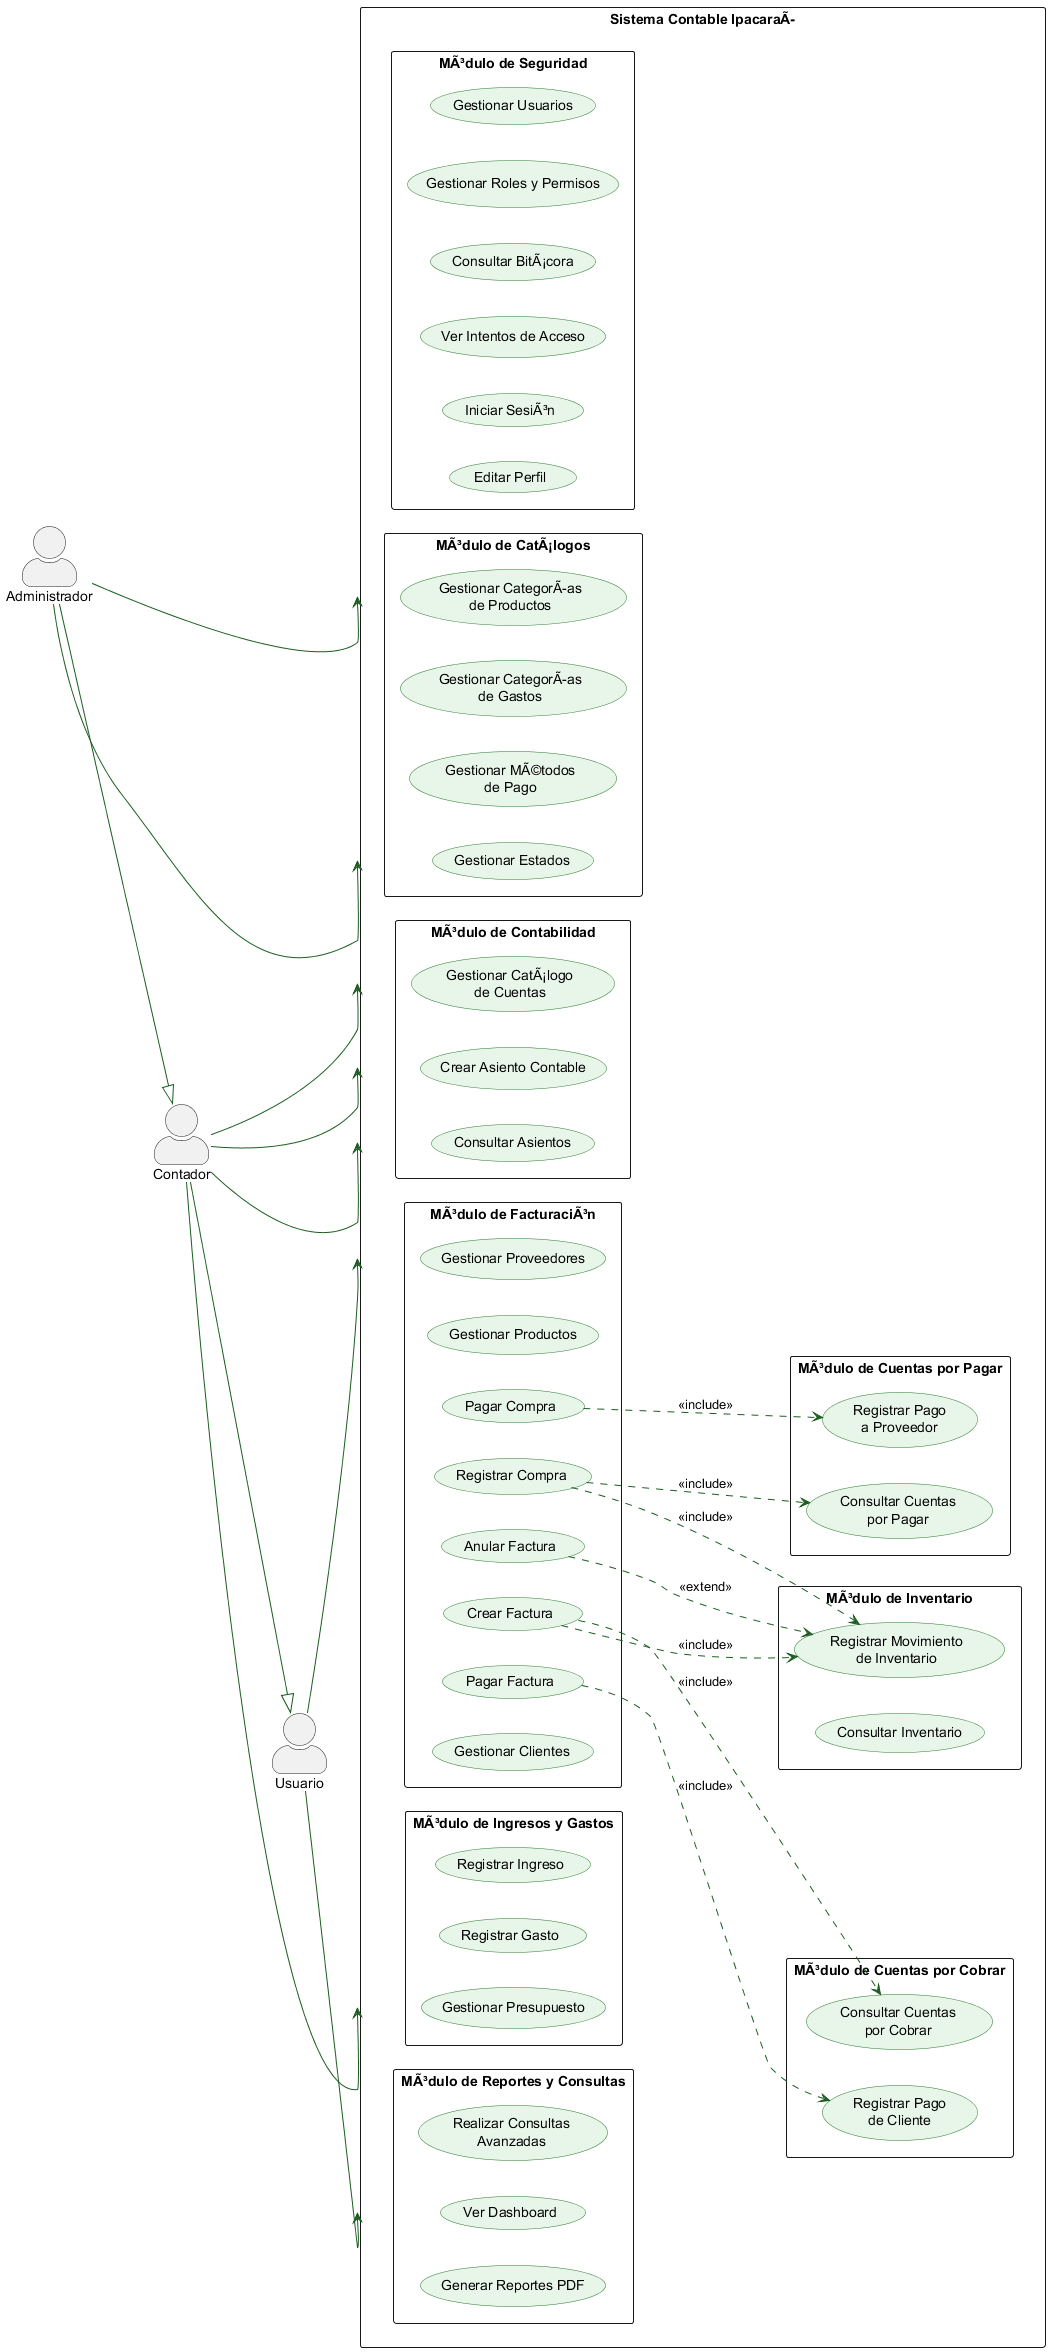

The diagram above was rendered by PlantUML. Its source (embedded in the PNG):
@startuml DiagramaCasosDeUso
' ============================================================
' DIAGRAMA DE CASOS DE USO - Sistema Contable IpacaraÃ
' ============================================================
left to right direction
skinparam packageStyle rectangle
skinparam actorStyle awesome
skinparam usecase {
    BackgroundColor #E8F5E9
    BorderColor #2E7D32
    ArrowColor #1B5E20
}

actor "Administrador" as admin
actor "Contador" as contador
actor "Usuario" as usuario

admin --|> contador
contador --|> usuario

rectangle "Sistema Contable IpacaraÃ" {

    package "MÃ³dulo de Seguridad" {
        usecase "Iniciar SesiÃ³n" as UC_LOGIN
        usecase "Gestionar Usuarios" as UC_USERS
        usecase "Gestionar Roles y Permisos" as UC_ROLES
        usecase "Consultar BitÃ¡cora" as UC_BITACORA
        usecase "Ver Intentos de Acceso" as UC_INTENTOS
        usecase "Editar Perfil" as UC_PERFIL
    }

    package "MÃ³dulo de FacturaciÃ³n" {
        usecase "Gestionar Clientes" as UC_CLIENTES
        usecase "Gestionar Proveedores" as UC_PROVEEDORES
        usecase "Gestionar Productos" as UC_PRODUCTOS
        usecase "Crear Factura" as UC_CREAR_FACT
        usecase "Pagar Factura" as UC_PAGAR_FACT
        usecase "Anular Factura" as UC_ANULAR_FACT
        usecase "Registrar Compra" as UC_COMPRA
        usecase "Pagar Compra" as UC_PAGAR_COMPRA
    }

    package "MÃ³dulo de Contabilidad" {
        usecase "Gestionar CatÃ¡logo\nde Cuentas" as UC_CATALOGO
        usecase "Crear Asiento Contable" as UC_ASIENTO
        usecase "Consultar Asientos" as UC_VER_ASIENTO
    }

    package "MÃ³dulo de Cuentas por Cobrar" {
        usecase "Consultar Cuentas\npor Cobrar" as UC_CXC
        usecase "Registrar Pago\nde Cliente" as UC_PAGO_CXC
    }

    package "MÃ³dulo de Cuentas por Pagar" {
        usecase "Consultar Cuentas\npor Pagar" as UC_CXP
        usecase "Registrar Pago\na Proveedor" as UC_PAGO_CXP
    }

    package "MÃ³dulo de Ingresos y Gastos" {
        usecase "Registrar Ingreso" as UC_INGRESO
        usecase "Registrar Gasto" as UC_GASTO
        usecase "Gestionar Presupuesto" as UC_PRESUPUESTO
    }

    package "MÃ³dulo de Inventario" {
        usecase "Consultar Inventario" as UC_INVENTARIO
        usecase "Registrar Movimiento\nde Inventario" as UC_MOV_INV
    }

    package "MÃ³dulo de Reportes y Consultas" {
        usecase "Generar Reportes PDF" as UC_REPORTES
        usecase "Realizar Consultas\nAvanzadas" as UC_CONSULTAS
        usecase "Ver Dashboard" as UC_DASHBOARD
    }

    package "MÃ³dulo de CatÃ¡logos" {
        usecase "Gestionar CategorÃas\nde Productos" as UC_CAT_PROD
        usecase "Gestionar CategorÃas\nde Gastos" as UC_CAT_GASTO
        usecase "Gestionar MÃ©todos\nde Pago" as UC_MET_PAGO
        usecase "Gestionar Estados" as UC_ESTADOS
    }
}

' --- Relaciones del Administrador ---
admin --> UC_USERS
admin --> UC_ROLES
admin --> UC_BITACORA
admin --> UC_INTENTOS
admin --> UC_CAT_PROD
admin --> UC_CAT_GASTO
admin --> UC_MET_PAGO
admin --> UC_ESTADOS

' --- Relaciones del Contador ---
contador --> UC_CATALOGO
contador --> UC_ASIENTO
contador --> UC_VER_ASIENTO
contador --> UC_REPORTES
contador --> UC_PRESUPUESTO

' --- Relaciones del Usuario ---
usuario --> UC_LOGIN
usuario --> UC_PERFIL
usuario --> UC_DASHBOARD
usuario --> UC_CLIENTES
usuario --> UC_PROVEEDORES
usuario --> UC_PRODUCTOS
usuario --> UC_CREAR_FACT
usuario --> UC_PAGAR_FACT
usuario --> UC_ANULAR_FACT
usuario --> UC_COMPRA
usuario --> UC_PAGAR_COMPRA
usuario --> UC_CXC
usuario --> UC_PAGO_CXC
usuario --> UC_CXP
usuario --> UC_PAGO_CXP
usuario --> UC_INGRESO
usuario --> UC_GASTO
usuario --> UC_INVENTARIO
usuario --> UC_MOV_INV
usuario --> UC_CONSULTAS

' --- Relaciones Include/Extend ---
UC_CREAR_FACT ..> UC_CXC : <<include>>
UC_CREAR_FACT ..> UC_MOV_INV : <<include>>
UC_COMPRA ..> UC_CXP : <<include>>
UC_COMPRA ..> UC_MOV_INV : <<include>>
UC_ANULAR_FACT ..> UC_MOV_INV : <<extend>>
UC_PAGAR_FACT ..> UC_PAGO_CXC : <<include>>
UC_PAGAR_COMPRA ..> UC_PAGO_CXP : <<include>>

@enduml